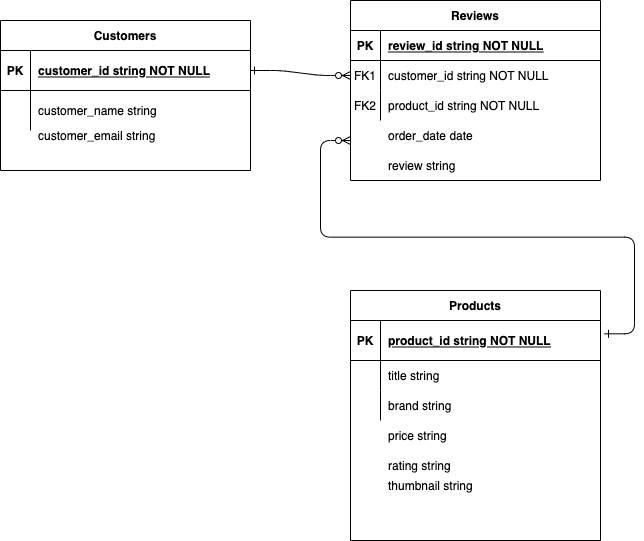

The diagram above was exported from draw.io. Its source (the exported page's mxGraphModel, read from the mxfile embedded in the PNG):
<mxGraphModel dx="1281" dy="621" grid="1" gridSize="10" guides="1" tooltips="1" connect="1" arrows="1" fold="1" page="1" pageScale="1" pageWidth="850" pageHeight="1100" math="0" shadow="0" extFonts="Permanent Marker^https://fonts.googleapis.com/css?family=Permanent+Marker">
  <root>
    <mxCell id="0" />
    <mxCell id="1" parent="0" />
    <mxCell id="C-vyLk0tnHw3VtMMgP7b-1" value="" style="edgeStyle=entityRelationEdgeStyle;endArrow=ERzeroToMany;startArrow=ERone;endFill=1;startFill=0;entryX=0;entryY=0.5;entryDx=0;entryDy=0;" parent="1" source="C-vyLk0tnHw3VtMMgP7b-24" target="C-vyLk0tnHw3VtMMgP7b-6" edge="1">
      <mxGeometry width="100" height="100" relative="1" as="geometry">
        <mxPoint x="340" y="720" as="sourcePoint" />
        <mxPoint x="440" y="620" as="targetPoint" />
      </mxGeometry>
    </mxCell>
    <mxCell id="C-vyLk0tnHw3VtMMgP7b-12" value="" style="edgeStyle=entityRelationEdgeStyle;endArrow=ERzeroToMany;startArrow=ERone;endFill=1;startFill=0;exitX=1.016;exitY=0.333;exitDx=0;exitDy=0;exitPerimeter=0;" parent="1" source="C-vyLk0tnHw3VtMMgP7b-14" edge="1">
      <mxGeometry width="100" height="100" relative="1" as="geometry">
        <mxPoint x="730" y="280" as="sourcePoint" />
        <mxPoint x="470" y="160" as="targetPoint" />
      </mxGeometry>
    </mxCell>
    <mxCell id="C-vyLk0tnHw3VtMMgP7b-2" value="Reviews" style="shape=table;startSize=30;container=1;collapsible=1;childLayout=tableLayout;fixedRows=1;rowLines=0;fontStyle=1;align=center;resizeLast=1;" parent="1" vertex="1">
      <mxGeometry x="470" y="20" width="250" height="180" as="geometry" />
    </mxCell>
    <mxCell id="C-vyLk0tnHw3VtMMgP7b-3" value="" style="shape=partialRectangle;collapsible=0;dropTarget=0;pointerEvents=0;fillColor=none;points=[[0,0.5],[1,0.5]];portConstraint=eastwest;top=0;left=0;right=0;bottom=1;" parent="C-vyLk0tnHw3VtMMgP7b-2" vertex="1">
      <mxGeometry y="30" width="250" height="30" as="geometry" />
    </mxCell>
    <mxCell id="C-vyLk0tnHw3VtMMgP7b-4" value="PK" style="shape=partialRectangle;overflow=hidden;connectable=0;fillColor=none;top=0;left=0;bottom=0;right=0;fontStyle=1;" parent="C-vyLk0tnHw3VtMMgP7b-3" vertex="1">
      <mxGeometry width="30" height="30" as="geometry">
        <mxRectangle width="30" height="30" as="alternateBounds" />
      </mxGeometry>
    </mxCell>
    <mxCell id="C-vyLk0tnHw3VtMMgP7b-5" value="review_id string NOT NULL " style="shape=partialRectangle;overflow=hidden;connectable=0;fillColor=none;top=0;left=0;bottom=0;right=0;align=left;spacingLeft=6;fontStyle=5;" parent="C-vyLk0tnHw3VtMMgP7b-3" vertex="1">
      <mxGeometry x="30" width="220" height="30" as="geometry">
        <mxRectangle width="220" height="30" as="alternateBounds" />
      </mxGeometry>
    </mxCell>
    <mxCell id="C-vyLk0tnHw3VtMMgP7b-6" value="" style="shape=partialRectangle;collapsible=0;dropTarget=0;pointerEvents=0;fillColor=none;points=[[0,0.5],[1,0.5]];portConstraint=eastwest;top=0;left=0;right=0;bottom=0;" parent="C-vyLk0tnHw3VtMMgP7b-2" vertex="1">
      <mxGeometry y="60" width="250" height="30" as="geometry" />
    </mxCell>
    <mxCell id="C-vyLk0tnHw3VtMMgP7b-7" value="FK1" style="shape=partialRectangle;overflow=hidden;connectable=0;fillColor=none;top=0;left=0;bottom=0;right=0;" parent="C-vyLk0tnHw3VtMMgP7b-6" vertex="1">
      <mxGeometry width="30" height="30" as="geometry">
        <mxRectangle width="30" height="30" as="alternateBounds" />
      </mxGeometry>
    </mxCell>
    <mxCell id="C-vyLk0tnHw3VtMMgP7b-8" value="customer_id string NOT NULL" style="shape=partialRectangle;overflow=hidden;connectable=0;fillColor=none;top=0;left=0;bottom=0;right=0;align=left;spacingLeft=6;" parent="C-vyLk0tnHw3VtMMgP7b-6" vertex="1">
      <mxGeometry x="30" width="220" height="30" as="geometry">
        <mxRectangle width="220" height="30" as="alternateBounds" />
      </mxGeometry>
    </mxCell>
    <mxCell id="C-vyLk0tnHw3VtMMgP7b-9" value="" style="shape=partialRectangle;collapsible=0;dropTarget=0;pointerEvents=0;fillColor=none;points=[[0,0.5],[1,0.5]];portConstraint=eastwest;top=0;left=0;right=0;bottom=0;" parent="C-vyLk0tnHw3VtMMgP7b-2" vertex="1">
      <mxGeometry y="90" width="250" height="30" as="geometry" />
    </mxCell>
    <mxCell id="C-vyLk0tnHw3VtMMgP7b-10" value="FK2" style="shape=partialRectangle;overflow=hidden;connectable=0;fillColor=none;top=0;left=0;bottom=0;right=0;" parent="C-vyLk0tnHw3VtMMgP7b-9" vertex="1">
      <mxGeometry width="30" height="30" as="geometry">
        <mxRectangle width="30" height="30" as="alternateBounds" />
      </mxGeometry>
    </mxCell>
    <mxCell id="C-vyLk0tnHw3VtMMgP7b-11" value="product_id string NOT NULL" style="shape=partialRectangle;overflow=hidden;connectable=0;fillColor=none;top=0;left=0;bottom=0;right=0;align=left;spacingLeft=6;" parent="C-vyLk0tnHw3VtMMgP7b-9" vertex="1">
      <mxGeometry x="30" width="220" height="30" as="geometry">
        <mxRectangle width="220" height="30" as="alternateBounds" />
      </mxGeometry>
    </mxCell>
    <mxCell id="C-vyLk0tnHw3VtMMgP7b-13" value="Products" style="shape=table;startSize=30;container=1;collapsible=1;childLayout=tableLayout;fixedRows=1;rowLines=0;fontStyle=1;align=center;resizeLast=1;" parent="1" vertex="1">
      <mxGeometry x="470" y="310" width="250" height="250" as="geometry" />
    </mxCell>
    <mxCell id="C-vyLk0tnHw3VtMMgP7b-14" value="" style="shape=partialRectangle;collapsible=0;dropTarget=0;pointerEvents=0;fillColor=none;points=[[0,0.5],[1,0.5]];portConstraint=eastwest;top=0;left=0;right=0;bottom=1;" parent="C-vyLk0tnHw3VtMMgP7b-13" vertex="1">
      <mxGeometry y="30" width="250" height="40" as="geometry" />
    </mxCell>
    <mxCell id="C-vyLk0tnHw3VtMMgP7b-15" value="PK" style="shape=partialRectangle;overflow=hidden;connectable=0;fillColor=none;top=0;left=0;bottom=0;right=0;fontStyle=1;" parent="C-vyLk0tnHw3VtMMgP7b-14" vertex="1">
      <mxGeometry width="30" height="40" as="geometry">
        <mxRectangle width="30" height="40" as="alternateBounds" />
      </mxGeometry>
    </mxCell>
    <mxCell id="C-vyLk0tnHw3VtMMgP7b-16" value="product_id string NOT NULL " style="shape=partialRectangle;overflow=hidden;connectable=0;fillColor=none;top=0;left=0;bottom=0;right=0;align=left;spacingLeft=6;fontStyle=5;" parent="C-vyLk0tnHw3VtMMgP7b-14" vertex="1">
      <mxGeometry x="30" width="220" height="40" as="geometry">
        <mxRectangle width="220" height="40" as="alternateBounds" />
      </mxGeometry>
    </mxCell>
    <mxCell id="C-vyLk0tnHw3VtMMgP7b-17" value="" style="shape=partialRectangle;collapsible=0;dropTarget=0;pointerEvents=0;fillColor=none;points=[[0,0.5],[1,0.5]];portConstraint=eastwest;top=0;left=0;right=0;bottom=0;" parent="C-vyLk0tnHw3VtMMgP7b-13" vertex="1">
      <mxGeometry y="70" width="250" height="30" as="geometry" />
    </mxCell>
    <mxCell id="C-vyLk0tnHw3VtMMgP7b-18" value="" style="shape=partialRectangle;overflow=hidden;connectable=0;fillColor=none;top=0;left=0;bottom=0;right=0;" parent="C-vyLk0tnHw3VtMMgP7b-17" vertex="1">
      <mxGeometry width="30" height="30" as="geometry">
        <mxRectangle width="30" height="30" as="alternateBounds" />
      </mxGeometry>
    </mxCell>
    <mxCell id="C-vyLk0tnHw3VtMMgP7b-19" value="title string" style="shape=partialRectangle;overflow=hidden;connectable=0;fillColor=none;top=0;left=0;bottom=0;right=0;align=left;spacingLeft=6;" parent="C-vyLk0tnHw3VtMMgP7b-17" vertex="1">
      <mxGeometry x="30" width="220" height="30" as="geometry">
        <mxRectangle width="220" height="30" as="alternateBounds" />
      </mxGeometry>
    </mxCell>
    <mxCell id="C-vyLk0tnHw3VtMMgP7b-20" value="" style="shape=partialRectangle;collapsible=0;dropTarget=0;pointerEvents=0;fillColor=none;points=[[0,0.5],[1,0.5]];portConstraint=eastwest;top=0;left=0;right=0;bottom=0;" parent="C-vyLk0tnHw3VtMMgP7b-13" vertex="1">
      <mxGeometry y="100" width="250" height="30" as="geometry" />
    </mxCell>
    <mxCell id="C-vyLk0tnHw3VtMMgP7b-21" value="" style="shape=partialRectangle;overflow=hidden;connectable=0;fillColor=none;top=0;left=0;bottom=0;right=0;" parent="C-vyLk0tnHw3VtMMgP7b-20" vertex="1">
      <mxGeometry width="30" height="30" as="geometry">
        <mxRectangle width="30" height="30" as="alternateBounds" />
      </mxGeometry>
    </mxCell>
    <mxCell id="C-vyLk0tnHw3VtMMgP7b-22" value="brand string" style="shape=partialRectangle;overflow=hidden;connectable=0;fillColor=none;top=0;left=0;bottom=0;right=0;align=left;spacingLeft=6;" parent="C-vyLk0tnHw3VtMMgP7b-20" vertex="1">
      <mxGeometry x="30" width="220" height="30" as="geometry">
        <mxRectangle width="220" height="30" as="alternateBounds" />
      </mxGeometry>
    </mxCell>
    <mxCell id="C-vyLk0tnHw3VtMMgP7b-23" value="Customers" style="shape=table;startSize=30;container=1;collapsible=1;childLayout=tableLayout;fixedRows=1;rowLines=0;fontStyle=1;align=center;resizeLast=1;" parent="1" vertex="1">
      <mxGeometry x="120" y="40" width="250" height="150" as="geometry" />
    </mxCell>
    <mxCell id="C-vyLk0tnHw3VtMMgP7b-24" value="" style="shape=partialRectangle;collapsible=0;dropTarget=0;pointerEvents=0;fillColor=none;points=[[0,0.5],[1,0.5]];portConstraint=eastwest;top=0;left=0;right=0;bottom=1;" parent="C-vyLk0tnHw3VtMMgP7b-23" vertex="1">
      <mxGeometry y="30" width="250" height="40" as="geometry" />
    </mxCell>
    <mxCell id="C-vyLk0tnHw3VtMMgP7b-25" value="PK" style="shape=partialRectangle;overflow=hidden;connectable=0;fillColor=none;top=0;left=0;bottom=0;right=0;fontStyle=1;" parent="C-vyLk0tnHw3VtMMgP7b-24" vertex="1">
      <mxGeometry width="30" height="40" as="geometry">
        <mxRectangle width="30" height="40" as="alternateBounds" />
      </mxGeometry>
    </mxCell>
    <mxCell id="C-vyLk0tnHw3VtMMgP7b-26" value="customer_id string NOT NULL " style="shape=partialRectangle;overflow=hidden;connectable=0;fillColor=none;top=0;left=0;bottom=0;right=0;align=left;spacingLeft=6;fontStyle=5;" parent="C-vyLk0tnHw3VtMMgP7b-24" vertex="1">
      <mxGeometry x="30" width="220" height="40" as="geometry">
        <mxRectangle width="220" height="40" as="alternateBounds" />
      </mxGeometry>
    </mxCell>
    <mxCell id="C-vyLk0tnHw3VtMMgP7b-27" value="" style="shape=partialRectangle;collapsible=0;dropTarget=0;pointerEvents=0;fillColor=none;points=[[0,0.5],[1,0.5]];portConstraint=eastwest;top=0;left=0;right=0;bottom=0;" parent="C-vyLk0tnHw3VtMMgP7b-23" vertex="1">
      <mxGeometry y="70" width="250" height="40" as="geometry" />
    </mxCell>
    <mxCell id="C-vyLk0tnHw3VtMMgP7b-28" value="" style="shape=partialRectangle;overflow=hidden;connectable=0;fillColor=none;top=0;left=0;bottom=0;right=0;" parent="C-vyLk0tnHw3VtMMgP7b-27" vertex="1">
      <mxGeometry width="30" height="40" as="geometry">
        <mxRectangle width="30" height="40" as="alternateBounds" />
      </mxGeometry>
    </mxCell>
    <mxCell id="C-vyLk0tnHw3VtMMgP7b-29" value="customer_name string " style="shape=partialRectangle;overflow=hidden;connectable=0;fillColor=none;top=0;left=0;bottom=0;right=0;align=left;spacingLeft=6;" parent="C-vyLk0tnHw3VtMMgP7b-27" vertex="1">
      <mxGeometry x="30" width="220" height="40" as="geometry">
        <mxRectangle width="220" height="40" as="alternateBounds" />
      </mxGeometry>
    </mxCell>
    <mxCell id="jVOxUYWbugz1ey0GWaqS-1" value="customer_email string " style="shape=partialRectangle;overflow=hidden;connectable=0;fillColor=none;top=0;left=0;bottom=0;right=0;align=left;spacingLeft=6;" vertex="1" parent="1">
      <mxGeometry x="150" y="140" width="220" height="30" as="geometry">
        <mxRectangle width="220" height="30" as="alternateBounds" />
      </mxGeometry>
    </mxCell>
    <mxCell id="jVOxUYWbugz1ey0GWaqS-2" value="order_date date " style="shape=partialRectangle;overflow=hidden;connectable=0;fillColor=none;top=0;left=0;bottom=0;right=0;align=left;spacingLeft=6;" vertex="1" parent="1">
      <mxGeometry x="500" y="140" width="220" height="30" as="geometry">
        <mxRectangle width="220" height="30" as="alternateBounds" />
      </mxGeometry>
    </mxCell>
    <mxCell id="jVOxUYWbugz1ey0GWaqS-3" value="review string" style="shape=partialRectangle;overflow=hidden;connectable=0;fillColor=none;top=0;left=0;bottom=0;right=0;align=left;spacingLeft=6;" vertex="1" parent="1">
      <mxGeometry x="500" y="170" width="220" height="30" as="geometry">
        <mxRectangle width="220" height="30" as="alternateBounds" />
      </mxGeometry>
    </mxCell>
    <mxCell id="jVOxUYWbugz1ey0GWaqS-4" value="" style="shape=partialRectangle;collapsible=0;dropTarget=0;pointerEvents=0;fillColor=none;points=[[0,0.5],[1,0.5]];portConstraint=eastwest;top=0;left=0;right=0;bottom=0;" vertex="1" parent="1">
      <mxGeometry x="470" y="440" width="250" height="30" as="geometry" />
    </mxCell>
    <mxCell id="jVOxUYWbugz1ey0GWaqS-5" value="" style="shape=partialRectangle;overflow=hidden;connectable=0;fillColor=none;top=0;left=0;bottom=0;right=0;" vertex="1" parent="jVOxUYWbugz1ey0GWaqS-4">
      <mxGeometry width="30" height="30" as="geometry">
        <mxRectangle width="30" height="30" as="alternateBounds" />
      </mxGeometry>
    </mxCell>
    <mxCell id="jVOxUYWbugz1ey0GWaqS-6" value="price string" style="shape=partialRectangle;overflow=hidden;connectable=0;fillColor=none;top=0;left=0;bottom=0;right=0;align=left;spacingLeft=6;" vertex="1" parent="jVOxUYWbugz1ey0GWaqS-4">
      <mxGeometry x="30" width="220" height="30" as="geometry">
        <mxRectangle width="220" height="30" as="alternateBounds" />
      </mxGeometry>
    </mxCell>
    <mxCell id="jVOxUYWbugz1ey0GWaqS-7" value="" style="shape=partialRectangle;collapsible=0;dropTarget=0;pointerEvents=0;fillColor=none;points=[[0,0.5],[1,0.5]];portConstraint=eastwest;top=0;left=0;right=0;bottom=0;" vertex="1" parent="1">
      <mxGeometry x="470" y="470" width="250" height="30" as="geometry" />
    </mxCell>
    <mxCell id="jVOxUYWbugz1ey0GWaqS-8" value="" style="shape=partialRectangle;overflow=hidden;connectable=0;fillColor=none;top=0;left=0;bottom=0;right=0;" vertex="1" parent="jVOxUYWbugz1ey0GWaqS-7">
      <mxGeometry width="30" height="30" as="geometry">
        <mxRectangle width="30" height="30" as="alternateBounds" />
      </mxGeometry>
    </mxCell>
    <mxCell id="jVOxUYWbugz1ey0GWaqS-9" value="rating string" style="shape=partialRectangle;overflow=hidden;connectable=0;fillColor=none;top=0;left=0;bottom=0;right=0;align=left;spacingLeft=6;" vertex="1" parent="jVOxUYWbugz1ey0GWaqS-7">
      <mxGeometry x="30" width="220" height="30" as="geometry">
        <mxRectangle width="220" height="30" as="alternateBounds" />
      </mxGeometry>
    </mxCell>
    <mxCell id="jVOxUYWbugz1ey0GWaqS-10" value="" style="shape=partialRectangle;collapsible=0;dropTarget=0;pointerEvents=0;fillColor=none;points=[[0,0.5],[1,0.5]];portConstraint=eastwest;top=0;left=0;right=0;bottom=0;" vertex="1" parent="1">
      <mxGeometry x="470" y="490" width="250" height="30" as="geometry" />
    </mxCell>
    <mxCell id="jVOxUYWbugz1ey0GWaqS-11" value="" style="shape=partialRectangle;overflow=hidden;connectable=0;fillColor=none;top=0;left=0;bottom=0;right=0;" vertex="1" parent="jVOxUYWbugz1ey0GWaqS-10">
      <mxGeometry width="30" height="30" as="geometry">
        <mxRectangle width="30" height="30" as="alternateBounds" />
      </mxGeometry>
    </mxCell>
    <mxCell id="jVOxUYWbugz1ey0GWaqS-12" value="thumbnail string" style="shape=partialRectangle;overflow=hidden;connectable=0;fillColor=none;top=0;left=0;bottom=0;right=0;align=left;spacingLeft=6;" vertex="1" parent="jVOxUYWbugz1ey0GWaqS-10">
      <mxGeometry x="30" width="220" height="30" as="geometry">
        <mxRectangle width="220" height="30" as="alternateBounds" />
      </mxGeometry>
    </mxCell>
  </root>
</mxGraphModel>